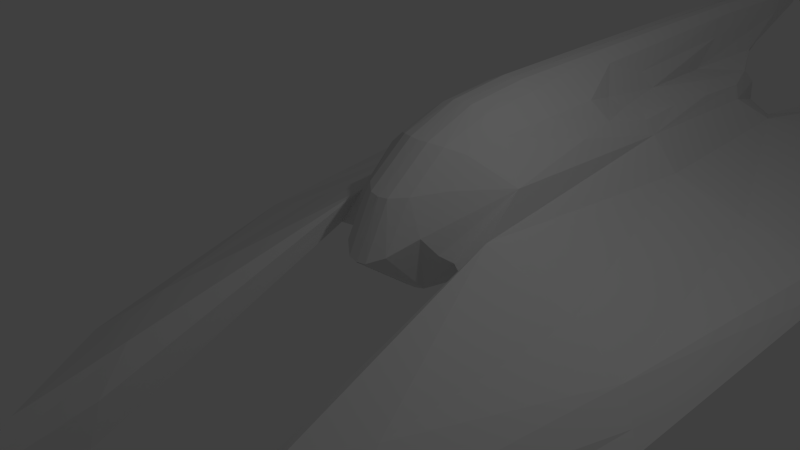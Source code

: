 # Source: plunderer4.blend  (saved by Blender 2.69.0; exported with 4.5.12 LTS)
import bpy
from mathutils import Matrix  # noqa: F401  (used for matrix-valued properties, if any)

bpy.ops.wm.read_factory_settings(use_empty=True)
scene = bpy.context.scene
scene.name = 'Scene'

# ---- collections
col_collection_1 = bpy.data.collections.new('Collection 1'); scene.collection.children.link(col_collection_1)

# ---- world
world_world = bpy.data.worlds.new('World'); scene.world = world_world
world_world.color = (0.05088, 0.05088, 0.05088)
world_world.use_sun_shadow = False
world_world.sun_shadow_jitter_overblur = 0.0
world_world.cycles.sampling_method = 'MANUAL'
world_world.cycles.sample_map_resolution = 256

# ---- cameras
cam_camera = bpy.data.cameras.new('Camera')
cam_camera.clip_end = 100.0
cam_camera.lens = 35.0
cam_camera.sensor_width = 32.0
cam_camera.sensor_height = 18.0
cam_camera.ortho_scale = 7.314
cam_camera.dof.focus_distance = 0.0
cam_camera.dof.aperture_fstop = 128.0

# ---- lights
light_lamp = bpy.data.lights.new('Lamp', 'POINT')
light_lamp.transmission_factor = 0.0
light_lamp.cutoff_distance = 30.0
light_lamp.energy = 100.0
light_lamp.shadow_buffer_clip_start = 1.001
light_lamp.shadow_soft_size = 0.1
light_lamp.shadow_maximum_resolution = 0.006
light_lamp.use_absolute_resolution = True
light_lamp.cycles.use_multiple_importance_sampling = False

# ---- meshes
me_cylinder = bpy.data.meshes.new('Cylinder')
me_cylinder.from_pydata([(0.3029, 7.564, -1.0), (0.3029, 9.105, 1.0), (0.866, 6.48, -1.0), (1.169, 8.605, 1.0), (1.169, 0.4401, -0.1), (1.169, 1.589, 1.0), (0.3029, -1.0, -1.0), (0.3029, -0.005427, 1.0), (0.3029, 8.707, 0.2), (1.169, 8.207, 0.2), (1.169, 0.7535, 0.2), (1.18, 8.058, -0.1), (0.3029, 8.558, -0.1), (4.169, 9.207, -0.5258), (4.169, 0.7535, -0.5258), (4.169, 9.058, -0.8258), (4.169, 0.4401, -0.8258), (-0.01006, 3.337, 1.8), (-0.01006, 13.55, 2.129), (0.3029, 13.56, 2.148), (0.3029, 3.343, 1.818), (1.169, -8.049, -1.495), (1.169, -8.362, -3.854), (0.3029, 1.589, 1.818), (1.169, 5.097, 1.0), (1.169, 3.343, 1.0), (0.3029, 5.097, 1.0), (1.169, 10.92, 0.2), (1.169, 10.86, -0.1), (4.169, 11.92, -0.5258), (4.169, 11.77, -0.8258), (3.419, 8.808, -0.8258), (1.616, 8.308, -0.1), (1.843, 11.09, -0.1), (3.495, 11.54, -0.8258), (-0.01006, 7.558, -1.019), (-0.01006, 9.099, 0.9813), (-0.01006, -1.006, -1.019), (-0.01006, -0.01129, 0.9813), (-0.01006, 8.701, 0.1813), (-0.01006, 8.552, -0.1187), (-0.01006, 1.583, 1.8), (1.18, 8.058, -1.05), (4.169, 9.058, -1.776), (1.169, 10.86, -1.05), (4.169, 11.77, -1.776), (3.419, 8.808, -1.776), (1.616, 8.308, -1.05), (1.843, 11.09, -1.05), (3.495, 11.54, -1.776), (4.169, 11.77, -1.118), (3.495, 11.54, -1.118), (1.843, 11.09, -0.4017), (1.169, 10.86, -0.4017), (1.169, 11.27, -1.05), (4.169, 11.95, -1.776), (1.843, 11.28, -1.05), (3.495, 11.95, -1.776), (4.169, 11.95, -1.118), (3.495, 11.95, -1.118), (1.843, 11.28, -0.4017), (1.169, 11.27, -0.4017)], [], [(8, 1, 3, 9), (9, 3, 24, 25, 5, 10), (12, 8, 9, 11), (15, 13, 14, 16), (9, 13, 29, 27), (9, 10, 14, 13), (12, 11, 0), (0, 11, 2), (10, 21, 14), (26, 1, 19, 20), (24, 26, 25), (2, 4, 6, 0), (3, 1, 26, 24), (43, 46, 49, 45), (13, 15, 30, 29), (11, 9, 27, 28), (31, 34, 51, 49, 46), (6, 4, 5), (7, 6, 5), (48, 47, 42, 44), (2, 11, 4), (10, 4, 22, 21), (34, 30, 50, 51), (1, 36, 18, 19), (25, 20, 23, 5), (0, 6, 37, 35), (26, 20, 25), (7, 23, 41, 38), (12, 0, 35, 40), (8, 12, 40, 39), (6, 7, 38, 37), (1, 8, 39, 36), (32, 11, 42, 47), (28, 27, 29, 30, 34, 33), (44, 53, 61, 54), (15, 31, 46, 43), (33, 32, 47, 48, 52), (11, 28, 53, 44, 42), (30, 15, 43, 45, 50), (53, 52, 60, 61), (28, 33, 52, 53), (61, 60, 56, 54), (59, 58, 55, 57), (51, 50, 58, 59), (49, 51, 59, 57), (52, 48, 56, 60), (50, 45, 55, 58), (45, 49, 57, 55), (48, 44, 54, 56), (4, 11, 32, 31, 15, 16), (34, 31, 32, 33), (21, 22, 16, 14), (20, 19, 18, 17), (23, 20, 17, 41), (5, 23, 7), (22, 4, 16)])
_k = {(13, 14): 0.49804, (15, 16): 0.49804, (16, 22): 1.0, (1, 26): 1.0, (13, 29): 0.49804, (15, 30): 0.49804, (11, 28): 1.0, (32, 33): 0.98824, (43, 45): 0.49804, (5, 6): 0.49804, (4, 10): 1.0, (4, 22): 1.0, (20, 25): 1.0, (42, 44): 0.50196, (47, 48): 0.49804, (46, 49): 0.49804, (44, 48): 0.49804, (45, 49): 0.49804, (45, 50): 0.49804, (48, 52): 0.49804, (49, 51): 0.49804, (44, 53): 0.49804, (54, 56): 0.98824, (55, 57): 0.98824, (55, 58): 0.98824, (56, 60): 0.98824, (57, 59): 0.98824, (58, 59): 1.0, (54, 61): 0.98824, (60, 61): 1.0}
me_cylinder.attributes.new('crease_edge', 'FLOAT', 'EDGE').data.foreach_set('value', [_k.get((min(e.vertices), max(e.vertices)), 0.0) for e in me_cylinder.edges])
_uv = me_cylinder.uv_layers.new(name='UVMap')
_uv.uv.foreach_set('vector', [0.53, 0.7458, 0.5774, 0.7484, 0.5584, 0.833, 0.5146, 0.8152, 0.505, 0.5232, 0.4865, 0.5647, 0.37, 0.5842, 0.2708, 0.6021, 0.1455, 0.5975, 0.1131, 0.5743, 0.5012, 0.7407, 0.53, 0.7458, 0.5146, 0.8152, 0.467, 0.7825, 0.8119, 0.198, 0.8058, 0.2217, 0.384, 0.1861, 0.3718, 0.1485, 0.7657, 0.3757, 0.8058, 0.2217, 0.9483, 0.2627, 0.9101, 0.3574, 0.7657, 0.3757, 0.3577, 0.3208, 0.384, 0.1861, 0.8058, 0.2217, 0.5012, 0.7407, 0.467, 0.7825, 0.4139, 0.7278, 0.4139, 0.7278, 0.467, 0.7825, 0.3459, 0.7526, 0.3577, 0.3208, 0.08548, 0.1657, 0.384, 0.1861, 0.37, 0.613, 0.5705, 0.5946, 0.6582, 0.634, 0.3034, 0.6523, 0.37, 0.5842, 0.37, 0.613, 0.2708, 0.6021, 0.3459, 0.7526, 0.0001806, 0.7444, 0.0388, 0.7014, 0.4139, 0.7278, 0.4865, 0.5647, 0.5705, 0.5946, 0.37, 0.613, 0.37, 0.5842, 0.08755, 0.9119, 0.08485, 0.8848, 0.1827, 0.8967, 0.1879, 0.93, 0.8058, 0.2217, 0.8119, 0.198, 0.97, 0.2278, 0.9483, 0.2627, 0.8223, 0.4734, 0.813, 0.4424, 0.9335, 0.3655, 0.9472, 0.3924, 0.05356, 0.8434, 0.177, 0.8394, 0.1969, 0.8666, 0.1827, 0.8967, 0.08485, 0.8848, 0.02598, 0.5876, 0.1028, 0.4737, 0.1455, 0.5975, 0.08817, 0.6434, 0.02598, 0.5876, 0.1455, 0.5975, 0.4794, 0.9194, 0.3744, 0.905, 0.3698, 0.8837, 0.4709, 0.888, 0.3459, 0.7526, 0.4646, 0.7922, 0.0001806, 0.7444, 0.1789, 0.4734, 0.1285, 0.3936, 0.0001806, 0.08678, 0.08548, 0.1657, 0.2954, 0.8929, 0.2781, 0.9425, 0.2529, 0.9382, 0.2628, 0.9036, 0.5774, 0.7484, 0.5982, 0.7157, 0.7145, 0.6792, 0.6663, 0.7273, 0.2708, 0.6021, 0.3034, 0.6523, 0.169, 0.6583, 0.1455, 0.5975, 0.4139, 0.7278, 0.0388, 0.7014, 0.05038, 0.6792, 0.3992, 0.7052, 0.37, 0.613, 0.3034, 0.6523, 0.2708, 0.6021, 0.08817, 0.6434, 0.169, 0.6583, 0.1676, 0.6789, 0.0745, 0.6601, 0.5012, 0.7407, 0.4139, 0.7278, 0.3992, 0.7052, 0.5052, 0.7204, 0.53, 0.7458, 0.5012, 0.7407, 0.5052, 0.7204, 0.5327, 0.7241, 0.02598, 0.5876, 0.08817, 0.6434, 0.0745, 0.6601, 0.0001806, 0.5898, 0.5774, 0.7484, 0.53, 0.7458, 0.5327, 0.7241, 0.5982, 0.7157, 0.3422, 0.9251, 0.3117, 0.8698, 0.3698, 0.8837, 0.3744, 0.905, 0.9472, 0.3924, 0.9335, 0.3655, 0.9483, 0.2627, 0.97, 0.2278, 0.9998, 0.2715, 0.9839, 0.3574, 0.4709, 0.888, 0.4857, 0.8586, 0.5074, 0.8638, 0.5035, 0.8918, 0.01095, 0.9081, 0.04196, 0.8545, 0.08485, 0.8848, 0.08755, 0.9119, 0.4672, 0.969, 0.3449, 0.9319, 0.3744, 0.905, 0.4794, 0.9194, 0.4844, 0.9514, 0.3204, 0.8518, 0.4663, 0.8394, 0.4819, 0.8566, 0.4709, 0.888, 0.3698, 0.8837, 0.171, 0.9796, 0.01329, 0.9303, 0.08755, 0.9119, 0.1879, 0.93, 0.1907, 0.9635, 0.5506, 0.8856, 0.5449, 0.9219, 0.5303, 0.9194, 0.5308, 0.892, 0.5716, 0.8797, 0.5642, 0.9371, 0.5449, 0.9219, 0.5506, 0.8856, 0.5308, 0.892, 0.5303, 0.9194, 0.503, 0.9184, 0.5035, 0.8918, 0.2421, 0.907, 0.2388, 0.9342, 0.2113, 0.9305, 0.2145, 0.9039, 0.2628, 0.9036, 0.2529, 0.9382, 0.2388, 0.9342, 0.2421, 0.907, 0.1827, 0.8967, 0.2004, 0.8686, 0.2214, 0.876, 0.2145, 0.9039, 0.4908, 0.9509, 0.4794, 0.9194, 0.503, 0.9184, 0.5053, 0.9477, 0.1971, 0.9627, 0.1879, 0.93, 0.2113, 0.9305, 0.2116, 0.9605, 0.1879, 0.93, 0.1827, 0.8967, 0.2145, 0.9039, 0.2113, 0.9305, 0.4794, 0.9194, 0.4709, 0.888, 0.5035, 0.8918, 0.503, 0.9184, 0.3188, 0.0001806, 0.7925, 0.02483, 0.8246, 0.06513, 0.8431, 0.1535, 0.8119, 0.198, 0.3718, 0.1485, 0.9672, 0.1619, 0.8431, 0.1535, 0.8246, 0.06513, 0.9505, 0.07783, 0.08548, 0.1657, 0.0001806, 0.08678, 0.3718, 0.1485, 0.384, 0.1861, 0.3034, 0.6523, 0.6582, 0.634, 0.7311, 0.6448, 0.3217, 0.6728, 0.169, 0.6583, 0.3034, 0.6523, 0.3217, 0.6728, 0.1676, 0.6789, 0.1455, 0.5975, 0.169, 0.6583, 0.08817, 0.6434, 0.0001806, 0.08678, 0.3188, 0.0001806, 0.3718, 0.1485])
me_cylinder.use_remesh_preserve_volume = False
me_cylinder.use_remesh_preserve_attributes = False
me_cylinder.use_mirror_vertex_groups = False
me_cylinder.update()

# ---- objects
ob_cylinder = bpy.data.objects.new('Cylinder', me_cylinder)
ob_lamp = bpy.data.objects.new('Lamp', light_lamp)
ob_camera = bpy.data.objects.new('Camera', cam_camera)

# ---- transforms, parenting, visibility, modifiers, constraints
ob_cylinder.location = (0.0, 0.0, 0.0)
ob_cylinder.lineart.crease_threshold = 0.0
_m = ob_cylinder.modifiers.new('Subsurf', 'SUBSURF')
_m.uv_smooth = 'NONE'
_m.quality = 1
_m.render_levels = 1
_m = ob_cylinder.modifiers.new('Mirror', 'MIRROR')
ob_lamp.location = (4.076, 1.005, 5.904)
ob_lamp.rotation_euler = (0.6503, 0.05522, 1.866)
ob_lamp.lock_rotations_4d = False
ob_lamp.empty_display_type = 'ARROWS'
ob_lamp.color = (0.0, 0.0, 0.0, 0.0)
ob_lamp.lineart.crease_threshold = 0.0
ob_camera.location = (7.481, -6.508, 5.344)
ob_camera.rotation_euler = (1.109, 0.01082, 0.8149)
ob_camera.lock_rotations_4d = False
ob_camera.empty_display_type = 'ARROWS'
ob_camera.color = (0.0, 0.0, 0.0, 0.0)
ob_camera.display_type = 'WIRE'
ob_camera.lineart.crease_threshold = 0.0

# ---- collection membership
col_collection_1.objects.link(ob_cylinder)
col_collection_1.objects.link(ob_lamp)
col_collection_1.objects.link(ob_camera)

# ---- scene / render settings (as saved in the file)
scene.camera = ob_camera
scene.frame_start = 1; scene.frame_end = 250; scene.frame_set(1)
scene.render.engine = 'BLENDER_EEVEE_NEXT'
scene.render.image_settings.compression = 90
scene.render.resolution_percentage = 50
scene.render.dither_intensity = 0.0
scene.cycles.use_denoising = False
scene.cycles.samples = 10
scene.cycles.sampling_pattern = 'TABULATED_SOBOL'
scene.cycles.light_sampling_threshold = 0.0
scene.cycles.use_adaptive_sampling = False
scene.cycles.use_light_tree = False
scene.cycles.blur_glossy = 0.0
scene.cycles.volume_bounces = 1
scene.cycles.pixel_filter_type = 'GAUSSIAN'
scene.cycles.sample_clamp_indirect = 0.0
scene.view_settings.view_transform = 'Standard'
bpy.context.view_layer.update()
